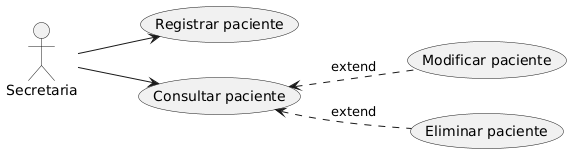

The diagram above was rendered by PlantUML. Its source (embedded in the PNG):
@startuml
left to right direction

actor Secretaria as se

usecase "Registrar paciente" as RP
usecase "Consultar paciente" as CP
usecase "Modificar paciente" as MP
usecase "Eliminar paciente" as EP

se --> (RP)
se --> (CP)
(CP) <.. (MP):extend
(CP) <..(EP):extend
@enduml